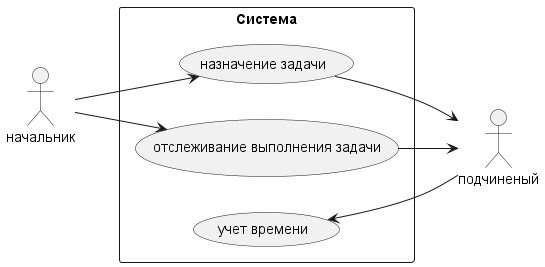

The diagram above was rendered by PlantUML. Its source (embedded in the PNG):
@startuml "Система - диаграмма"
left to right direction
skinparam packageStyle rect
actor подчиненый
actor начальник
rectangle Система {
начальник --> (назначение задачи)
(назначение задачи) --> подчиненый
начальник --> (отслеживание выполнения задачи)
(отслеживание выполнения задачи) --> подчиненый
подчиненый --> (учет времени)
}
@enduml